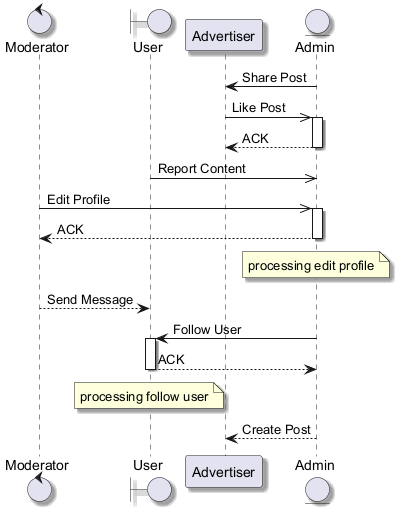

The diagram above was rendered by PlantUML. Its source (embedded in the PNG):
@startuml
skinparam shadowing true
control "Moderator" as M
boundary "User" as U
participant "Advertiser" as A
entity "Admin" as A2
A2 -> A : Share Post
A ->> A2 : Like Post
activate A2
A2 --> A : ACK
deactivate A2
U ->> A2 : Report Content
M ->> A2 : Edit Profile
activate A2
A2 --> M : ACK
deactivate A2
note over A2 : processing edit profile
M --> U : Send Message
A2 -> U : Follow User
activate U
U --> A2 : ACK
deactivate U
note over U : processing follow user
A2 --> A : Create Post
@enduml